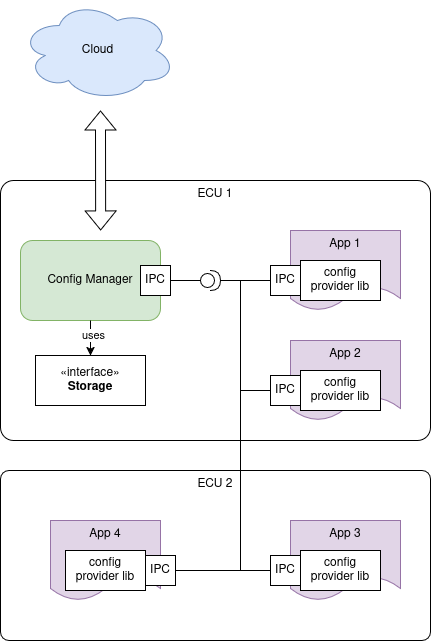

The diagram above was exported from draw.io. Its source (the exported page's mxGraphModel, read from the mxfile embedded in the PNG):
<mxGraphModel dx="1834" dy="1210" grid="1" gridSize="10" guides="1" tooltips="1" connect="1" arrows="1" fold="1" page="0" pageScale="1" pageWidth="850" pageHeight="1100" math="0" shadow="0">
  <root>
    <mxCell id="0" />
    <mxCell id="1" parent="0" />
    <mxCell id="qQE_Ulq_7CraC9lMAq9N-2" value="ECU 1" style="rounded=1;whiteSpace=wrap;html=1;verticalAlign=top;arcSize=5;" parent="1" vertex="1">
      <mxGeometry x="-280" y="-170" width="430" height="260" as="geometry" />
    </mxCell>
    <mxCell id="qQE_Ulq_7CraC9lMAq9N-4" value="Config Manager" style="rounded=1;whiteSpace=wrap;html=1;fillColor=#d5e8d4;strokeColor=#82b366;" parent="1" vertex="1">
      <mxGeometry x="-260" y="-110" width="140" height="80" as="geometry" />
    </mxCell>
    <mxCell id="qQE_Ulq_7CraC9lMAq9N-5" value="" style="shape=providedRequiredInterface;html=1;verticalLabelPosition=bottom;sketch=0;" parent="1" vertex="1">
      <mxGeometry x="-80" y="-80" width="20" height="20" as="geometry" />
    </mxCell>
    <mxCell id="qQE_Ulq_7CraC9lMAq9N-7" style="edgeStyle=orthogonalEdgeStyle;rounded=0;orthogonalLoop=1;jettySize=auto;html=1;exitX=1;exitY=0.5;exitDx=0;exitDy=0;entryX=0;entryY=0.5;entryDx=0;entryDy=0;entryPerimeter=0;endArrow=none;endFill=0;" parent="1" source="qQE_Ulq_7CraC9lMAq9N-10" target="qQE_Ulq_7CraC9lMAq9N-5" edge="1">
      <mxGeometry relative="1" as="geometry">
        <mxPoint x="-120" y="-70" as="sourcePoint" />
      </mxGeometry>
    </mxCell>
    <mxCell id="qQE_Ulq_7CraC9lMAq9N-8" value="App 2" style="shape=document;whiteSpace=wrap;html=1;boundedLbl=1;verticalAlign=top;fillColor=#e1d5e7;strokeColor=#9673a6;" parent="1" vertex="1">
      <mxGeometry x="10" y="-10" width="110" height="80" as="geometry" />
    </mxCell>
    <mxCell id="qQE_Ulq_7CraC9lMAq9N-10" value="IPC" style="rounded=0;whiteSpace=wrap;html=1;" parent="1" vertex="1">
      <mxGeometry x="-140" y="-85" width="30" height="30" as="geometry" />
    </mxCell>
    <mxCell id="qQE_Ulq_7CraC9lMAq9N-12" value="config provider lib" style="rounded=0;whiteSpace=wrap;html=1;" parent="1" vertex="1">
      <mxGeometry x="20" y="20" width="80" height="40" as="geometry" />
    </mxCell>
    <mxCell id="qQE_Ulq_7CraC9lMAq9N-11" value="IPC" style="rounded=0;whiteSpace=wrap;html=1;" parent="1" vertex="1">
      <mxGeometry x="-10" y="25" width="30" height="30" as="geometry" />
    </mxCell>
    <mxCell id="qQE_Ulq_7CraC9lMAq9N-16" value="App 1" style="shape=document;whiteSpace=wrap;html=1;boundedLbl=1;verticalAlign=top;fillColor=#e1d5e7;strokeColor=#9673a6;" parent="1" vertex="1">
      <mxGeometry x="10" y="-120" width="110" height="80" as="geometry" />
    </mxCell>
    <mxCell id="qQE_Ulq_7CraC9lMAq9N-17" value="config provider lib" style="rounded=0;whiteSpace=wrap;html=1;" parent="1" vertex="1">
      <mxGeometry x="20" y="-90" width="80" height="40" as="geometry" />
    </mxCell>
    <mxCell id="qQE_Ulq_7CraC9lMAq9N-18" value="IPC" style="rounded=0;whiteSpace=wrap;html=1;" parent="1" vertex="1">
      <mxGeometry x="-10" y="-85" width="30" height="30" as="geometry" />
    </mxCell>
    <mxCell id="qQE_Ulq_7CraC9lMAq9N-19" style="edgeStyle=orthogonalEdgeStyle;rounded=0;orthogonalLoop=1;jettySize=auto;html=1;exitX=0;exitY=0.5;exitDx=0;exitDy=0;entryX=1;entryY=0.5;entryDx=0;entryDy=0;entryPerimeter=0;endArrow=none;endFill=0;" parent="1" source="qQE_Ulq_7CraC9lMAq9N-18" target="qQE_Ulq_7CraC9lMAq9N-5" edge="1">
      <mxGeometry relative="1" as="geometry" />
    </mxCell>
    <mxCell id="qQE_Ulq_7CraC9lMAq9N-20" style="edgeStyle=orthogonalEdgeStyle;rounded=0;orthogonalLoop=1;jettySize=auto;html=1;exitX=0;exitY=0.5;exitDx=0;exitDy=0;entryX=1;entryY=0.5;entryDx=0;entryDy=0;entryPerimeter=0;endArrow=none;endFill=0;" parent="1" source="qQE_Ulq_7CraC9lMAq9N-11" target="qQE_Ulq_7CraC9lMAq9N-5" edge="1">
      <mxGeometry relative="1" as="geometry">
        <Array as="points">
          <mxPoint x="-40" y="40" />
          <mxPoint x="-40" y="-70" />
        </Array>
      </mxGeometry>
    </mxCell>
    <mxCell id="qQE_Ulq_7CraC9lMAq9N-21" value="ECU 2" style="rounded=1;whiteSpace=wrap;html=1;verticalAlign=top;arcSize=5;" parent="1" vertex="1">
      <mxGeometry x="-280" y="120" width="430" height="170" as="geometry" />
    </mxCell>
    <mxCell id="qQE_Ulq_7CraC9lMAq9N-25" value="App 4" style="shape=document;whiteSpace=wrap;html=1;boundedLbl=1;verticalAlign=top;fillColor=#e1d5e7;strokeColor=#9673a6;" parent="1" vertex="1">
      <mxGeometry x="-230" y="170" width="110" height="80" as="geometry" />
    </mxCell>
    <mxCell id="qQE_Ulq_7CraC9lMAq9N-27" value="config provider lib" style="rounded=0;whiteSpace=wrap;html=1;" parent="1" vertex="1">
      <mxGeometry x="-215" y="200" width="80" height="40" as="geometry" />
    </mxCell>
    <mxCell id="qQE_Ulq_7CraC9lMAq9N-28" value="IPC" style="rounded=0;whiteSpace=wrap;html=1;" parent="1" vertex="1">
      <mxGeometry x="-135" y="205" width="30" height="30" as="geometry" />
    </mxCell>
    <mxCell id="qQE_Ulq_7CraC9lMAq9N-29" value="App 3" style="shape=document;whiteSpace=wrap;html=1;boundedLbl=1;verticalAlign=top;fillColor=#e1d5e7;strokeColor=#9673a6;" parent="1" vertex="1">
      <mxGeometry x="10" y="170" width="110" height="80" as="geometry" />
    </mxCell>
    <mxCell id="qQE_Ulq_7CraC9lMAq9N-30" value="config provider lib" style="rounded=0;whiteSpace=wrap;html=1;" parent="1" vertex="1">
      <mxGeometry x="20" y="200" width="80" height="40" as="geometry" />
    </mxCell>
    <mxCell id="qQE_Ulq_7CraC9lMAq9N-31" value="IPC" style="rounded=0;whiteSpace=wrap;html=1;" parent="1" vertex="1">
      <mxGeometry x="-10" y="205" width="30" height="30" as="geometry" />
    </mxCell>
    <mxCell id="qQE_Ulq_7CraC9lMAq9N-34" style="edgeStyle=orthogonalEdgeStyle;rounded=0;orthogonalLoop=1;jettySize=auto;html=1;exitX=1;exitY=0.5;exitDx=0;exitDy=0;entryX=1;entryY=0.5;entryDx=0;entryDy=0;entryPerimeter=0;endArrow=none;endFill=0;" parent="1" source="qQE_Ulq_7CraC9lMAq9N-28" target="qQE_Ulq_7CraC9lMAq9N-5" edge="1">
      <mxGeometry relative="1" as="geometry">
        <Array as="points">
          <mxPoint x="-40" y="220" />
          <mxPoint x="-40" y="-70" />
        </Array>
      </mxGeometry>
    </mxCell>
    <mxCell id="qQE_Ulq_7CraC9lMAq9N-35" style="edgeStyle=orthogonalEdgeStyle;rounded=0;orthogonalLoop=1;jettySize=auto;html=1;exitX=0;exitY=0.5;exitDx=0;exitDy=0;entryX=1;entryY=0.5;entryDx=0;entryDy=0;entryPerimeter=0;endArrow=none;endFill=0;" parent="1" source="qQE_Ulq_7CraC9lMAq9N-31" target="qQE_Ulq_7CraC9lMAq9N-5" edge="1">
      <mxGeometry relative="1" as="geometry">
        <Array as="points">
          <mxPoint x="-40" y="220" />
          <mxPoint x="-40" y="-70" />
        </Array>
      </mxGeometry>
    </mxCell>
    <mxCell id="tEp5MoLqtOjEflNcSjJ0-1" value="Cloud" style="ellipse;shape=cloud;whiteSpace=wrap;html=1;fillColor=#dae8fc;strokeColor=#6c8ebf;" parent="1" vertex="1">
      <mxGeometry x="-260" y="-350" width="155" height="100" as="geometry" />
    </mxCell>
    <mxCell id="tEp5MoLqtOjEflNcSjJ0-2" value="" style="shape=flexArrow;endArrow=classic;startArrow=classic;html=1;rounded=0;exitX=0.233;exitY=0.192;exitDx=0;exitDy=0;exitPerimeter=0;fillColor=default;" parent="1" source="qQE_Ulq_7CraC9lMAq9N-2" edge="1">
      <mxGeometry width="100" height="100" relative="1" as="geometry">
        <mxPoint x="-205" y="-130" as="sourcePoint" />
        <mxPoint x="-180" y="-240" as="targetPoint" />
      </mxGeometry>
    </mxCell>
    <mxCell id="BoQYTaH574HD83ChPBTF-4" style="edgeStyle=orthogonalEdgeStyle;rounded=0;orthogonalLoop=1;jettySize=auto;html=1;exitX=0.5;exitY=0;exitDx=0;exitDy=0;entryX=0.5;entryY=1;entryDx=0;entryDy=0;startArrow=classic;startFill=1;endArrow=none;endFill=0;" parent="1" source="BoQYTaH574HD83ChPBTF-2" target="qQE_Ulq_7CraC9lMAq9N-4" edge="1">
      <mxGeometry relative="1" as="geometry" />
    </mxCell>
    <mxCell id="P_tbh6ZhPucewmQ7itZ8-1" value="uses" style="edgeLabel;html=1;align=center;verticalAlign=middle;resizable=0;points=[];" parent="BoQYTaH574HD83ChPBTF-4" vertex="1" connectable="0">
      <mxGeometry x="0.2" y="-2" relative="1" as="geometry">
        <mxPoint as="offset" />
      </mxGeometry>
    </mxCell>
    <mxCell id="BoQYTaH574HD83ChPBTF-2" value="«interface»&lt;br&gt;&lt;b&gt;Storage&lt;/b&gt;" style="html=1;whiteSpace=wrap;" parent="1" vertex="1">
      <mxGeometry x="-245" y="5" width="110" height="50" as="geometry" />
    </mxCell>
  </root>
</mxGraphModel>